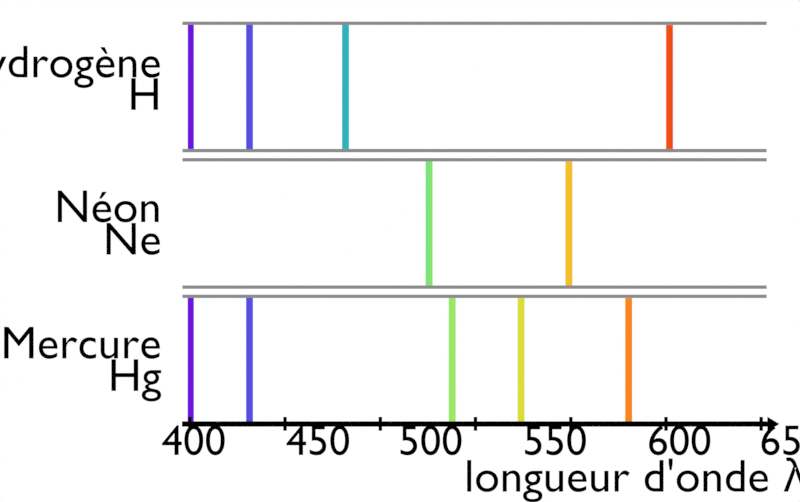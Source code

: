 # Source: spectre_emission_gaz_soleil.blend  (saved by Blender 4.3.34; exported with 4.5.12 LTS)
import bpy
from mathutils import Matrix  # noqa: F401  (used for matrix-valued properties, if any)

bpy.ops.wm.read_factory_settings(use_empty=True)
scene = bpy.context.scene
scene.name = 'Scene'

# ---- collections
col_collection = bpy.data.collections.new('Collection'); scene.collection.children.link(col_collection)
col_spectre_gaz = bpy.data.collections.new('Spectre gaz'); scene.collection.children.link(col_spectre_gaz)
col_spectre_soleil = bpy.data.collections.new('Spectre soleil'); scene.collection.children.link(col_spectre_soleil)
col_elements = bpy.data.collections.new('Elements'); scene.collection.children.link(col_elements)
col_graduations = bpy.data.collections.new('Graduations'); scene.collection.children.link(col_graduations)

# ---- materials (node trees are filled in below, after node groups)
mat_blanc = bpy.data.materials.new('Blanc')
mat_arc_en_ciel = bpy.data.materials.new('Arc-en-ciel')
mat_cadre = bpy.data.materials.new('Cadre')
mat_cadre.alpha_threshold = 0.0
mat_cadre.line_color = (0.0, 0.0, 0.0, 1.0)
mat_ligne = bpy.data.materials.new('Ligne')
mat_ligne.alpha_threshold = 0.0
mat_ligne.line_color = (0.0, 0.0, 0.0, 1.0)
mat_texte = bpy.data.materials.new('Texte')

# ---- material node trees
mat_blanc.use_nodes = True; mat_blanc.node_tree.nodes.clear()
_N = mat_blanc.node_tree.nodes; _L = mat_blanc.node_tree.links
n0 = _N.new('ShaderNodeOutputMaterial'); n0.name = 'Material Output'; n0.location = (300, 300)
n1 = _N.new('ShaderNodeEmission'); n1.name = 'Emission'; n1.location = (10, 300)
_L.new(n1.outputs[0], n0.inputs[0])
n0.is_active_output = True
mat_arc_en_ciel.use_nodes = True; mat_arc_en_ciel.node_tree.nodes.clear()
_N = mat_arc_en_ciel.node_tree.nodes; _L = mat_arc_en_ciel.node_tree.links
n0 = _N.new('ShaderNodeOutputMaterial'); n0.name = 'Material Output'; n0.location = (300, 300)
n1 = _N.new('ShaderNodeValToRGB'); n1.name = 'Color Ramp'; n1.location = (-150, 262)
n1.color_ramp.interpolation = 'B_SPLINE'
while len(n1.color_ramp.elements) > 1: n1.color_ramp.elements.remove(n1.color_ramp.elements[-1])
n1.color_ramp.elements[0].position = 0.08182; n1.color_ramp.elements[0].color = (0.6281, 0.02242, 0.002504, 1.0)
_e = n1.color_ramp.elements.new(0.2); _e.color = (1.0, 0.04888, 0.008877, 1.0)
_e = n1.color_ramp.elements.new(0.4); _e.color = (0.9017, 0.7851, 0.01729, 1.0)
_e = n1.color_ramp.elements.new(0.6); _e.color = (0.01888, 0.8812, 0.1281, 1.0)
_e = n1.color_ramp.elements.new(0.8); _e.color = (0.008662, 0.1677, 0.7891, 1.0)
_e = n1.color_ramp.elements.new(0.9409); _e.color = (0.1501, 0.007499, 0.7089, 1.0)
n2 = _N.new('ShaderNodeTexCoord'); n2.name = 'Texture Coordinate'; n2.location = (-719, 262)
n3 = _N.new('ShaderNodeMapping'); n3.name = 'Mapping'; n3.location = (-526, 262)
n4 = _N.new('ShaderNodeSeparateXYZ'); n4.name = 'Separate XYZ'; n4.location = (-334, 262)
n5 = _N.new('ShaderNodeEmission'); n5.name = 'Emission'; n5.location = (122, 262)
_L.new(n2.outputs[0], n3.inputs[0])
_L.new(n4.outputs[0], n1.inputs[0])
_L.new(n3.outputs[0], n4.inputs[0])
_L.new(n1.outputs[0], n5.inputs[0])
_L.new(n5.outputs[0], n0.inputs[0])
n0.is_active_output = True
mat_cadre.use_nodes = True; mat_cadre.node_tree.nodes.clear()
_N = mat_cadre.node_tree.nodes; _L = mat_cadre.node_tree.links
n0 = _N.new('ShaderNodeOutputMaterial'); n0.name = 'Material Output'; n0.location = (300, 300)
n1 = _N.new('ShaderNodeEmission'); n1.name = 'Emission'; n1.location = (10, 300)
n1.inputs[0].default_value = (0.2585, 0.2585, 0.2585, 1.0)
_L.new(n1.outputs[0], n0.inputs[0])
n0.is_active_output = True
mat_ligne.use_nodes = True; mat_ligne.node_tree.nodes.clear()
_N = mat_ligne.node_tree.nodes; _L = mat_ligne.node_tree.links
n0 = _N.new('ShaderNodeOutputMaterial'); n0.name = 'Material Output'; n0.location = (300, 300)
n1 = _N.new('ShaderNodeEmission'); n1.name = 'Emission'; n1.location = (10, 300)
n1.inputs[0].default_value = (0.0, 0.0, 0.0, 1.0)
_L.new(n1.outputs[0], n0.inputs[0])
n0.is_active_output = True
mat_texte.use_nodes = True; mat_texte.node_tree.nodes.clear()
_N = mat_texte.node_tree.nodes; _L = mat_texte.node_tree.links
n0 = _N.new('ShaderNodeOutputMaterial'); n0.name = 'Material Output'; n0.location = (300, 300)
n1 = _N.new('ShaderNodeEmission'); n1.name = 'Emission'; n1.location = (10, 300)
n1.inputs[0].default_value = (0.0, 0.0, 0.0, 1.0)
_L.new(n1.outputs[0], n0.inputs[0])
n0.is_active_output = True

# ---- world
world_world = bpy.data.worlds.new('World'); scene.world = world_world
world_world.use_nodes = True; world_world.node_tree.nodes.clear()
_N = world_world.node_tree.nodes; _L = world_world.node_tree.links
n0 = _N.new('ShaderNodeOutputWorld'); n0.name = 'World Output'; n0.location = (300, 300)
n1 = _N.new('ShaderNodeBackground'); n1.name = 'Background'; n1.location = (10, 300)
n1.inputs[0].default_value = (0.05088, 0.05088, 0.05088, 1.0)
_L.new(n1.outputs[0], n0.inputs[0])
n0.is_active_output = True
world_world.color = (0.05088, 0.05088, 0.05088)
world_world.use_sun_shadow = False
world_world.sun_shadow_jitter_overblur = 0.0

# ---- cameras
cam_camera = bpy.data.cameras.new('Camera')
cam_camera.type = 'ORTHO'
cam_camera.clip_end = 100.0
cam_camera.ortho_scale = 11.6
cam_camera_001 = bpy.data.cameras.new('Camera.001')
cam_camera_001.type = 'ORTHO'
cam_camera_001.clip_end = 100.0
cam_camera_001.ortho_scale = 11.6

# ---- meshes
me_plane_010 = bpy.data.meshes.new('Plane.010')
me_plane_010.from_pydata([(-1.058, -1.133, 5.822e-09), (1.091, -1.133, 5.822e-09), (-1.058, 6.552, -2.427e-07), (1.091, 6.552, -2.427e-07)], [], [(0, 1, 3, 2)])
_uv = me_plane_010.uv_layers.new(name='UVMap')
_uv.uv.foreach_set('vector', [0.0, 0.0, 1.0, 0.0, 1.0, 1.0, 0.0, 1.0])
me_plane_010.materials.append(mat_blanc)
me_plane_010.update()
me_plane_003 = bpy.data.meshes.new('Plane.003')
me_plane_003.from_pydata([(-1.058, -1.133, 5.822e-09), (1.091, -1.133, 5.822e-09), (-1.058, 6.552, -2.427e-07), (1.091, 6.552, -2.427e-07)], [], [(0, 1, 3, 2)])
_uv = me_plane_003.uv_layers.new(name='UVMap')
_uv.uv.foreach_set('vector', [0.0, 0.0, 1.0, 0.0, 1.0, 1.0, 0.0, 1.0])
me_plane_003.materials.append(mat_blanc)
me_plane_003.update()
me_plane_013 = bpy.data.meshes.new('Plane.013')
me_plane_013.from_pydata([(-1.0, -1.952, 3.474e-09), (1.0, -1.952, 3.474e-09), (-1.0, 1.0, 0.0), (1.0, 1.0, 0.0)], [], [(0, 1, 3, 2)])
_uv = me_plane_013.uv_layers.new(name='UVMap')
_uv.uv.foreach_set('vector', [0.0, 0.0, 1.0, 0.0, 1.0, 1.0, 0.0, 1.0])
me_plane_013.materials.append(mat_arc_en_ciel)
me_plane_013.update()
me_plane_005 = bpy.data.meshes.new('Plane.005')
me_plane_005.from_pydata([(-2.321, -1.0, 0.0), (-0.4079, -1.0, 0.0), (-2.321, 1.0, 0.0), (-0.4079, 1.0, 0.0), (-2.467, -1.0, 0.0), (-2.467, 1.0, 0.0), (-3.589, -1.0, 0.0), (-3.589, 1.0, 0.0), (-0.2599, -1.0, 0.0), (-0.2599, 1.0, 0.0), (6.543, -1.0, 0.0), (6.543, 1.0, 0.0), (6.691, -1.0, 0.0), (6.691, 1.0, 0.0), (8.803, -1.0, 0.0), (8.803, 1.0, 0.0)], [], [(0, 1, 3, 2), (4, 5, 7, 6), (9, 8, 10, 11), (13, 12, 14, 15)])
_uv = me_plane_005.uv_layers.new(name='UVMap')
_uv.uv.foreach_set('vector', [0.0, 0.0, 1.0, 0.0, 1.0, 1.0, 0.0, 1.0, 0.0, 0.0, 0.0, 1.0, 0.0, 1.0, 0.0, 0.0, 1.0, 1.0, 1.0, 0.0, 1.0, 0.0, 1.0, 1.0, 1.0, 1.0, 1.0, 0.0, 1.0, 0.0, 1.0, 1.0])
me_plane_005.materials.append(mat_blanc)
me_plane_005.update()
me_plane_001 = bpy.data.meshes.new('Plane.001')
me_plane_001.from_pydata([(-2.321, -1.0, 0.0), (1.881, -1.0, 0.0), (-2.321, 1.0, 0.0), (1.881, 1.0, 0.0), (-2.467, -1.0, 0.0), (-2.467, 1.0, 0.0), (-3.589, -1.0, 0.0), (-3.589, 1.0, 0.0), (2.029, -1.0, 0.0), (2.029, 1.0, 0.0), (3.358, -1.0, 0.0), (3.358, 1.0, 0.0), (3.506, -1.0, 0.0), (3.506, 1.0, 0.0), (8.803, -1.0, 0.0), (8.803, 1.0, 0.0), (5.666, -1.0, 0.0), (5.666, 1.0, 0.0), (5.814, -1.0, 0.0), (5.814, 1.0, 0.0)], [], [(0, 1, 3, 2), (4, 5, 7, 6), (9, 8, 10, 11), (19, 18, 14, 15), (13, 12, 16, 17)])
_uv = me_plane_001.uv_layers.new(name='UVMap')
_uv.uv.foreach_set('vector', [0.0, 0.0, 1.0, 0.0, 1.0, 1.0, 0.0, 1.0, 0.0, 0.0, 0.0, 1.0, 0.0, 1.0, 0.0, 0.0, 1.0, 1.0, 1.0, 0.0, 1.0, 0.0, 1.0, 1.0, 1.0, 1.0, 1.0, 0.0, 1.0, 0.0, 1.0, 1.0, 1.0, 1.0, 1.0, 0.0, 1.0, 0.0, 1.0, 1.0])
me_plane_001.materials.append(mat_blanc)
me_plane_001.update()
me_plane_004 = bpy.data.meshes.new('Plane.004')
me_plane_004.from_pydata([(-3.963, -1.0, 0.0), (1.385, -1.0, 0.0), (-3.963, 1.0, 0.0), (1.385, 1.0, 0.0), (1.533, -1.0, 0.0), (1.533, 1.0, 0.0), (4.384, -1.0, 0.0), (4.384, 1.0, 0.0), (4.532, -1.0, 0.0), (4.532, 1.0, 0.0), (8.803, -1.0, 0.0), (8.803, 1.0, 0.0)], [], [(0, 1, 3, 2), (5, 4, 6, 7), (9, 8, 10, 11)])
_uv = me_plane_004.uv_layers.new(name='UVMap')
_uv.uv.foreach_set('vector', [0.0, 0.0, 1.0, 0.0, 1.0, 1.0, 0.0, 1.0, 1.0, 1.0, 1.0, 0.0, 1.0, 0.0, 1.0, 1.0, 1.0, 1.0, 1.0, 0.0, 1.0, 0.0, 1.0, 1.0])
me_plane_004.materials.append(mat_blanc)
me_plane_004.update()
me_arrow_01_005 = bpy.data.meshes.new('arrow_01.005')
me_arrow_01_005.from_pydata([(6.52, -0.02454, 0.01595), (6.52, 0.02454, 0.01595), (6.52, -0.02454, -0.01595), (6.52, 0.02454, -0.01595), (6.52, -0.02454, 1.343e-07), (6.52, 0.02454, 1.343e-07), (-7.04, 0.02454, 0.01595), (-7.04, -0.02454, -0.01595), (-7.04, -0.02454, -1.423e-07), (-7.04, 0.02454, -1.423e-07), (-7.04, -0.02454, 0.01595), (-7.04, 0.02454, -0.01595), (6.52, -0.02454, -1.215), (6.52, 0.02454, -1.215), (6.52, -0.02454, -1.247), (6.52, 0.02454, -1.247), (6.52, -0.02454, -1.231), (6.52, 0.02454, -1.231), (-7.04, 0.02454, -1.215), (-7.04, -0.02454, -1.247), (-7.04, -0.02454, -1.231), (-7.04, 0.02454, -1.231), (-7.04, -0.02454, -1.215), (-7.04, 0.02454, -1.247)], [], [(11, 9, 5, 3), (9, 6, 1, 5), (8, 4, 0, 10), (7, 2, 4, 8), (6, 10, 0, 1), (3, 2, 7, 11), (23, 21, 17, 15), (21, 18, 13, 17), (20, 16, 12, 22), (19, 14, 16, 20), (18, 22, 12, 13), (15, 14, 19, 23)])
me_arrow_01_005.polygons.foreach_set('use_smooth', [True] * 12)
_k = set([(0, 10), (1, 6), (2, 7), (3, 11), (12, 22), (13, 18), (14, 19), (15, 23)])
me_arrow_01_005.attributes.new('sharp_edge', 'BOOLEAN', 'EDGE').data.foreach_set('value', [ (min(e.vertices), max(e.vertices)) in _k for e in me_arrow_01_005.edges])
_uv = me_arrow_01_005.uv_layers.new(name='UVMap')
_uv.uv.foreach_set('vector', [0.6607, 0.01022, 0.75, 0.01019, 0.75, 0.3554, 0.6607, 0.3559, 0.75, 0.01019, 0.8394, 0.01021, 0.8393, 0.3559, 0.75, 0.3554, 0.25, 0.01019, 0.25, 0.3554, 0.1607, 0.3559, 0.1606, 0.01021, 0.3393, 0.01022, 0.3393, 0.3559, 0.25, 0.3554, 0.25, 0.01019, 0.01019, 0.9495, 0.01019, 0.865, 0.3548, 0.865, 0.3548, 0.9495, 0.3548, 0.7689, 0.3548, 0.8534, 0.01019, 0.8534, 0.01019, 0.7689, 0.6607, 0.01022, 0.75, 0.01019, 0.75, 0.3554, 0.6607, 0.3559, 0.75, 0.01019, 0.8394, 0.01021, 0.8393, 0.3559, 0.75, 0.3554, 0.25, 0.01019, 0.25, 0.3554, 0.1607, 0.3559, 0.1606, 0.01021, 0.3393, 0.01022, 0.3393, 0.3559, 0.25, 0.3554, 0.25, 0.01019, 0.01019, 0.9495, 0.01019, 0.865, 0.3548, 0.865, 0.3548, 0.9495, 0.3548, 0.7689, 0.3548, 0.8534, 0.01019, 0.8534, 0.01019, 0.7689])
me_arrow_01_005.materials.append(mat_cadre)
me_arrow_01_005.update()
me_arrow_01_005.normals_split_custom_set([tuple(v) for v in zip(*[iter([-1.058e-08, 1.0, 0.0, -1.058e-08, 1.0, 2.756e-07, -1.058e-08, 1.0, 2.756e-07, -1.058e-08, 1.0, 0.0, -1.058e-08, 1.0, 2.756e-07, -1.058e-08, 1.0, 5.512e-07, -1.058e-08, 1.0, 5.512e-07, -1.058e-08, 1.0, 2.756e-07, 1.058e-08, -1.0, 3.445e-07, 1.058e-08, -1.0, 3.445e-07, 1.058e-08, -1.0, 4.134e-07, 1.058e-08, -1.0, 4.134e-07, 1.058e-08, -1.0, 2.756e-07, 1.058e-08, -1.0, 2.756e-07, 1.058e-08, -1.0, 3.445e-07, 1.058e-08, -1.0, 3.445e-07, -2.047e-08, 0.0, 1.0, -2.047e-08, 0.0, 1.0, -2.047e-08, 0.0, 1.0, -2.047e-08, 0.0, 1.0, 2.038e-08, 0.0, -1.0, 2.038e-08, 0.0, -1.0, 2.038e-08, 0.0, -1.0, 2.038e-08, 0.0, -1.0, -1.058e-08, 1.0, 2.756e-07, -1.058e-08, 1.0, 3.445e-07, -1.058e-08, 1.0, 3.445e-07, -1.058e-08, 1.0, 2.756e-07, -1.058e-08, 1.0, 3.445e-07, -1.058e-08, 1.0, 4.134e-07, -1.058e-08, 1.0, 4.134e-07, -1.058e-08, 1.0, 3.445e-07, 1.058e-08, -1.0, 2.067e-07, 1.058e-08, -1.0, 2.067e-07, 1.058e-08, -1.0, 4.134e-07, 1.058e-08, -1.0, 4.134e-07, 1.058e-08, -1.0, 0.0, 1.058e-08, -1.0, 0.0, 1.058e-08, -1.0, 2.067e-07, 1.058e-08, -1.0, 2.067e-07, -1.679e-08, 0.0, 1.0, -1.679e-08, 0.0, 1.0, -1.679e-08, 0.0, 1.0, -1.679e-08, 0.0, 1.0, 1.679e-08, 0.0, -1.0, 1.679e-08, 0.0, -1.0, 1.679e-08, 0.0, -1.0, 1.679e-08, 0.0, -1.0])] * 3)])
me_arrow_01_003 = bpy.data.meshes.new('arrow_01.003')
me_arrow_01_003.from_pydata([(6.52, -0.02454, 0.01595), (6.52, 0.02454, 0.01595), (6.52, -0.02454, -0.01595), (6.52, 0.02454, -0.01595), (6.52, -0.02454, 1.343e-07), (6.52, 0.02454, 1.343e-07), (-7.04, 0.02454, 0.01595), (-7.04, -0.02454, -0.01595), (-7.04, -0.02454, -1.423e-07), (-7.04, 0.02454, -1.423e-07), (-7.04, -0.02454, 0.01595), (-7.04, 0.02454, -0.01595), (6.52, -0.02454, -1.215), (6.52, 0.02454, -1.215), (6.52, -0.02454, -1.247), (6.52, 0.02454, -1.247), (6.52, -0.02454, -1.231), (6.52, 0.02454, -1.231), (-7.04, 0.02454, -1.215), (-7.04, -0.02454, -1.247), (-7.04, -0.02454, -1.231), (-7.04, 0.02454, -1.231), (-7.04, -0.02454, -1.215), (-7.04, 0.02454, -1.247)], [], [(11, 9, 5, 3), (9, 6, 1, 5), (8, 4, 0, 10), (7, 2, 4, 8), (6, 10, 0, 1), (3, 2, 7, 11), (23, 21, 17, 15), (21, 18, 13, 17), (20, 16, 12, 22), (19, 14, 16, 20), (18, 22, 12, 13), (15, 14, 19, 23)])
me_arrow_01_003.polygons.foreach_set('use_smooth', [True] * 12)
_k = set([(0, 10), (1, 6), (2, 7), (3, 11), (12, 22), (13, 18), (14, 19), (15, 23)])
me_arrow_01_003.attributes.new('sharp_edge', 'BOOLEAN', 'EDGE').data.foreach_set('value', [ (min(e.vertices), max(e.vertices)) in _k for e in me_arrow_01_003.edges])
_uv = me_arrow_01_003.uv_layers.new(name='UVMap')
_uv.uv.foreach_set('vector', [0.6607, 0.01022, 0.75, 0.01019, 0.75, 0.3554, 0.6607, 0.3559, 0.75, 0.01019, 0.8394, 0.01021, 0.8393, 0.3559, 0.75, 0.3554, 0.25, 0.01019, 0.25, 0.3554, 0.1607, 0.3559, 0.1606, 0.01021, 0.3393, 0.01022, 0.3393, 0.3559, 0.25, 0.3554, 0.25, 0.01019, 0.01019, 0.9495, 0.01019, 0.865, 0.3548, 0.865, 0.3548, 0.9495, 0.3548, 0.7689, 0.3548, 0.8534, 0.01019, 0.8534, 0.01019, 0.7689, 0.6607, 0.01022, 0.75, 0.01019, 0.75, 0.3554, 0.6607, 0.3559, 0.75, 0.01019, 0.8394, 0.01021, 0.8393, 0.3559, 0.75, 0.3554, 0.25, 0.01019, 0.25, 0.3554, 0.1607, 0.3559, 0.1606, 0.01021, 0.3393, 0.01022, 0.3393, 0.3559, 0.25, 0.3554, 0.25, 0.01019, 0.01019, 0.9495, 0.01019, 0.865, 0.3548, 0.865, 0.3548, 0.9495, 0.3548, 0.7689, 0.3548, 0.8534, 0.01019, 0.8534, 0.01019, 0.7689])
me_arrow_01_003.materials.append(mat_cadre)
me_arrow_01_003.update()
me_arrow_01_003.normals_split_custom_set([tuple(v) for v in zip(*[iter([-1.058e-08, 1.0, 0.0, -1.058e-08, 1.0, 2.756e-07, -1.058e-08, 1.0, 2.756e-07, -1.058e-08, 1.0, 0.0, -1.058e-08, 1.0, 2.756e-07, -1.058e-08, 1.0, 5.512e-07, -1.058e-08, 1.0, 5.512e-07, -1.058e-08, 1.0, 2.756e-07, 1.058e-08, -1.0, 3.445e-07, 1.058e-08, -1.0, 3.445e-07, 1.058e-08, -1.0, 4.134e-07, 1.058e-08, -1.0, 4.134e-07, 1.058e-08, -1.0, 2.756e-07, 1.058e-08, -1.0, 2.756e-07, 1.058e-08, -1.0, 3.445e-07, 1.058e-08, -1.0, 3.445e-07, -2.047e-08, 0.0, 1.0, -2.047e-08, 0.0, 1.0, -2.047e-08, 0.0, 1.0, -2.047e-08, 0.0, 1.0, 2.038e-08, 0.0, -1.0, 2.038e-08, 0.0, -1.0, 2.038e-08, 0.0, -1.0, 2.038e-08, 0.0, -1.0, -1.058e-08, 1.0, 2.756e-07, -1.058e-08, 1.0, 3.445e-07, -1.058e-08, 1.0, 3.445e-07, -1.058e-08, 1.0, 2.756e-07, -1.058e-08, 1.0, 3.445e-07, -1.058e-08, 1.0, 4.134e-07, -1.058e-08, 1.0, 4.134e-07, -1.058e-08, 1.0, 3.445e-07, 1.058e-08, -1.0, 2.067e-07, 1.058e-08, -1.0, 2.067e-07, 1.058e-08, -1.0, 4.134e-07, 1.058e-08, -1.0, 4.134e-07, 1.058e-08, -1.0, 0.0, 1.058e-08, -1.0, 0.0, 1.058e-08, -1.0, 2.067e-07, 1.058e-08, -1.0, 2.067e-07, -1.679e-08, 0.0, 1.0, -1.679e-08, 0.0, 1.0, -1.679e-08, 0.0, 1.0, -1.679e-08, 0.0, 1.0, 1.679e-08, 0.0, -1.0, 1.679e-08, 0.0, -1.0, 1.679e-08, 0.0, -1.0, 1.679e-08, 0.0, -1.0])] * 3)])
me_plane_007 = bpy.data.meshes.new('Plane.007')
me_plane_007.from_pydata([(-2.321, -1.0, 0.0), (-0.4079, -1.0, 0.0), (-2.321, 1.0, 0.0), (-0.4079, 1.0, 0.0), (-2.467, -1.0, 0.0), (-2.467, 1.0, 0.0), (-3.589, -1.0, 0.0), (-3.589, 1.0, 0.0), (-0.2599, -1.0, 0.0), (-0.2599, 1.0, 0.0), (6.543, -1.0, 0.0), (6.543, 1.0, 0.0), (6.691, -1.0, 0.0), (6.691, 1.0, 0.0), (8.803, -1.0, 0.0), (8.803, 1.0, 0.0)], [], [(0, 1, 3, 2), (4, 5, 7, 6), (9, 8, 10, 11), (13, 12, 14, 15)])
_uv = me_plane_007.uv_layers.new(name='UVMap')
_uv.uv.foreach_set('vector', [0.0, 0.0, 1.0, 0.0, 1.0, 1.0, 0.0, 1.0, 0.0, 0.0, 0.0, 1.0, 0.0, 1.0, 0.0, 0.0, 1.0, 1.0, 1.0, 0.0, 1.0, 0.0, 1.0, 1.0, 1.0, 1.0, 1.0, 0.0, 1.0, 0.0, 1.0, 1.0])
me_plane_007.materials.append(mat_blanc)
me_plane_007.update()
me_plane_009 = bpy.data.meshes.new('Plane.009')
me_plane_009.from_pydata([(-3.963, -1.0, 0.0), (0.5866, -1.0, 0.0), (-3.963, 1.0, 0.0), (0.5866, 1.0, 0.0), (0.7345, -1.0, 0.0), (0.7345, 1.0, 0.0), (3.458, -1.0, 0.0), (3.458, 1.0, 0.0), (3.606, -1.0, 0.0), (3.606, 1.0, 0.0), (8.803, -1.0, 0.0), (8.803, 1.0, 0.0)], [], [(0, 1, 3, 2), (5, 4, 6, 7), (9, 8, 10, 11), (3, 1, 4, 5)])
_uv = me_plane_009.uv_layers.new(name='UVMap')
_uv.uv.foreach_set('vector', [0.0, 0.0, 1.0, 0.0, 1.0, 1.0, 0.0, 1.0, 1.0, 1.0, 1.0, 0.0, 1.0, 0.0, 1.0, 1.0, 1.0, 1.0, 1.0, 0.0, 1.0, 0.0, 1.0, 1.0, 1.0, 1.0, 1.0, 0.0, 1.0, 0.0, 1.0, 1.0])
me_plane_009.materials.append(mat_blanc)
me_plane_009.update()
me_plane_006 = bpy.data.meshes.new('Plane.006')
me_plane_006.from_pydata([(-1.0, -1.952, 3.474e-09), (1.0, -1.952, 3.474e-09), (-1.0, 1.0, 0.0), (1.0, 1.0, 0.0)], [], [(0, 1, 3, 2)])
_uv = me_plane_006.uv_layers.new(name='UVMap')
_uv.uv.foreach_set('vector', [0.0, 0.0, 1.0, 0.0, 1.0, 1.0, 0.0, 1.0])
me_plane_006.materials.append(mat_arc_en_ciel)
me_plane_006.update()
me_plane_012 = bpy.data.meshes.new('Plane.012')
me_plane_012.from_pydata([(3.458, -0.9744, -9.521e-10), (3.458, 0.9738, 9.716e-10), (3.606, -0.9744, -9.521e-10), (3.606, 0.9738, 9.716e-10), (-2.321, -0.9728, -1.009e-09), (-0.4079, -0.9728, -1.009e-09), (-2.321, 0.9691, 1.147e-09), (-0.4079, 0.9691, 1.147e-09), (-2.467, -0.9728, -1.009e-09), (-2.467, 0.9691, 1.147e-09), (-3.589, -0.9728, -1.009e-09), (-3.589, 0.9691, 1.147e-09), (-0.2599, -0.9728, -1.009e-09), (-0.2599, 0.9691, 1.147e-09), (6.543, -0.9728, -1.009e-09), (6.543, 0.9718, 1.046e-09), (6.691, -0.9728, -1.009e-09), (6.691, 0.9718, 1.046e-09), (-3.737, -0.9728, -1.009e-09), (-3.737, 0.9691, 1.147e-09), (8.015, -0.9728, -1.009e-09), (8.015, 0.9718, 1.046e-09), (8.163, -0.9728, -1.009e-09), (8.163, 0.9718, 1.046e-09), (-2.823, -0.9728, -1.009e-09), (-2.823, 0.9691, 1.147e-09), (-2.969, -0.9728, -1.009e-09), (-2.969, 0.9691, 1.147e-09), (-3.189, -0.9728, -1.009e-09), (-3.189, 0.9691, 1.147e-09), (-3.335, -0.9728, -1.009e-09), (-3.335, 0.9691, 1.147e-09)], [], [(1, 0, 2, 3), (7, 5, 12, 13), (4, 6, 9, 8), (10, 11, 19, 18), (15, 14, 16, 17), (21, 20, 22, 23), (24, 25, 27, 26), (28, 29, 31, 30)])
_uv = me_plane_012.uv_layers.new(name='UVMap')
_uv.uv.foreach_set('vector', [1.0, 1.0, 1.0, 0.0, 1.0, 0.0, 1.0, 1.0, 1.0, 1.0, 1.0, 0.0, 1.0, 0.0, 1.0, 1.0, 0.0, 0.0, 0.0, 1.0, 0.0, 1.0, 0.0, 0.0, 0.0, 0.0, 0.0, 1.0, 0.0, 1.0, 0.0, 0.0, 1.0, 1.0, 1.0, 0.0, 1.0, 0.0, 1.0, 1.0, 1.0, 1.0, 1.0, 0.0, 1.0, 0.0, 1.0, 1.0, 0.0, 0.0, 0.0, 1.0, 0.0, 1.0, 0.0, 0.0, 0.0, 0.0, 0.0, 1.0, 0.0, 1.0, 0.0, 0.0])
me_plane_012.materials.append(mat_ligne)
me_plane_012.update()
me_plane_014 = bpy.data.meshes.new('Plane.014')
me_plane_014.from_pydata([(-1.048, -1.0, 0.0), (0.8649, -1.0, 0.0), (-1.048, 1.0, 0.0), (0.8649, 1.0, 0.0), (-1.194, -1.0, 0.0), (-1.194, 1.0, 0.0), (-1.64, -1.0, 0.0), (-1.64, 1.0, 0.0), (1.013, -1.0, 0.0), (1.013, 1.0, 0.0), (6.728, -1.0, 0.0), (6.728, 1.0, 0.0), (6.876, -1.0, 0.0), (6.876, 1.0, 0.0), (8.234, -1.0, 0.0), (8.234, 1.0, 0.0), (-1.788, -1.0, 0.0), (-1.788, 1.0, 0.0), (-3.726, -1.0, 0.0), (-3.726, 1.0, 0.0), (3.871, -1.0, 0.0), (3.871, 1.0, 0.0), (4.019, -1.0, 0.0), (4.019, 1.0, 0.0), (8.382, -1.0, 0.0), (8.382, 1.0, 0.0), (8.775, -1.0, 0.0), (8.775, 1.0, 0.0)], [], [(0, 1, 3, 2), (4, 5, 7, 6), (23, 22, 10, 11), (13, 12, 14, 15), (16, 17, 19, 18), (9, 8, 20, 21), (25, 24, 26, 27)])
_uv = me_plane_014.uv_layers.new(name='UVMap')
_uv.uv.foreach_set('vector', [0.0, 0.0, 1.0, 0.0, 1.0, 1.0, 0.0, 1.0, 0.0, 0.0, 0.0, 1.0, 0.0, 1.0, 0.0, 0.0, 1.0, 1.0, 1.0, 0.0, 1.0, 0.0, 1.0, 1.0, 1.0, 1.0, 1.0, 0.0, 1.0, 0.0, 1.0, 1.0, 0.0, 0.0, 0.0, 1.0, 0.0, 1.0, 0.0, 0.0, 1.0, 1.0, 1.0, 0.0, 1.0, 0.0, 1.0, 1.0, 1.0, 1.0, 1.0, 0.0, 1.0, 0.0, 1.0, 1.0])
me_plane_014.materials.append(mat_blanc)
me_plane_014.update()
me_plane = bpy.data.meshes.new('Plane')
me_plane.from_pydata([(-1.0, -1.0, 0.0), (1.0, -1.0, 0.0), (-1.0, 1.0, 0.0), (1.0, 1.0, 0.0), (54.24, -1.0, 0.0), (56.24, -1.0, 0.0), (54.24, 1.0, 0.0), (56.24, 1.0, 0.0), (109.5, -1.0, 0.0), (111.5, -1.0, 0.0), (109.5, 1.0, 0.0), (111.5, 1.0, 0.0), (164.7, -1.0, 0.0), (166.7, -1.0, 0.0), (164.7, 1.0, 0.0), (166.7, 1.0, 0.0), (220.0, -1.0, 0.0), (222.0, -1.0, 0.0), (220.0, 1.0, 0.0), (222.0, 1.0, 0.0), (275.2, -1.0, 0.0), (277.2, -1.0, 0.0), (275.2, 1.0, 0.0), (277.2, 1.0, 0.0), (330.4, -1.0, 0.0), (332.4, -1.0, 0.0), (330.4, 1.0, 0.0), (332.4, 1.0, 0.0), (-4.537, -0.4055, 0.1536), (335.0, -0.4055, 0.1536), (-4.537, 0.3603, 0.1536), (335.0, 0.3603, 0.1536), (342.0, -0.02259, 0.1536), (335.0, -1.076, 0.1536), (335.0, 1.03, 0.1536), (335.0, -0.02259, 0.1045), (-4.537, -0.02259, 0.1045), (335.0, -0.02259, 0.1536), (-4.537, -0.02259, 0.1536), (-4.537, -0.4055, 0.1045), (335.0, -0.4055, 0.1045), (-4.537, 0.3603, 0.1045), (335.0, 0.3603, 0.1045), (342.0, -0.02259, 0.1045), (335.0, -1.076, 0.1045), (335.0, 1.03, 0.1045), (338.5, 0.5039, 0.1536), (338.5, -0.02259, 0.1045), (336.7, -0.4341, 0.1536), (336.7, -0.4341, 0.1045), (338.5, 0.5039, 0.1045), (336.7, 0.3889, 0.1536), (338.5, -0.5491, 0.1536), (336.7, 0.3889, 0.1045), (338.5, -0.02259, 0.1536), (338.5, -0.5491, 0.1045)], [], [(0, 1, 3, 2), (4, 5, 7, 6), (8, 9, 11, 10), (12, 13, 15, 14), (16, 17, 19, 18), (20, 21, 23, 22), (24, 25, 27, 26), (39, 28, 38, 36), (53, 50, 43, 47), (44, 33, 29, 40), (41, 30, 31, 42), (55, 52, 33, 44), (50, 46, 32, 43), (40, 29, 28, 39), (28, 29, 37, 38), (42, 31, 34, 45), (38, 37, 31, 30), (46, 34, 31, 51), (32, 46, 51, 54), (48, 52, 32, 54), (36, 38, 30, 41), (55, 44, 40, 49), (36, 41, 42, 35), (54, 51, 31, 37), (45, 34, 46, 50), (42, 45, 50, 53), (42, 53, 47, 35), (47, 49, 40, 35), (29, 33, 52, 48), (29, 48, 54, 37), (43, 55, 49, 47), (43, 32, 52, 55), (39, 36, 35, 40)])
me_plane.polygons.foreach_set('use_smooth', [0, 0, 0, 0, 0, 0, 0, 1, 1, 1, 1, 1, 1, 1, 1, 1, 1, 1, 1, 1, 1, 1, 1, 1, 1, 1, 1, 1, 1, 1, 1, 1, 1])
_k = set([(28, 29), (28, 38), (28, 39), (29, 33), (29, 40), (30, 31), (30, 38), (30, 41), (31, 34), (31, 42), (32, 43), (32, 46), (32, 52), (33, 44), (33, 52), (34, 45), (34, 46), (36, 39), (36, 41), (39, 40), (40, 44), (41, 42), (42, 45), (43, 50), (43, 55), (44, 55), (45, 50)])
me_plane.attributes.new('sharp_edge', 'BOOLEAN', 'EDGE').data.foreach_set('value', [ (min(e.vertices), max(e.vertices)) in _k for e in me_plane.edges])
_uv = me_plane.uv_layers.new(name='UVMap')
_uv.uv.foreach_set('vector', [0.0, 0.0, 1.0, 0.0, 1.0, 1.0, 0.0, 1.0, 0.0, 0.0, 1.0, 0.0, 1.0, 1.0, 0.0, 1.0, 0.0, 0.0, 1.0, 0.0, 1.0, 1.0, 0.0, 1.0, 0.0, 0.0, 1.0, 0.0, 1.0, 1.0, 0.0, 1.0, 0.0, 0.0, 1.0, 0.0, 1.0, 1.0, 0.0, 1.0, 0.0, 0.0, 1.0, 0.0, 1.0, 1.0, 0.0, 1.0, 0.0, 0.0, 1.0, 0.0, 1.0, 1.0, 0.0, 1.0, 0.7045, 0.7689, 0.7045, 0.8534, 0.6153, 0.8534, 0.6153, 0.7689, 0.8547, 0.4349, 0.8728, 0.5096, 0.75, 0.6613, 0.75, 0.5102, 0.5147, 0.7689, 0.5147, 0.8534, 0.3587, 0.8534, 0.3587, 0.7689, 0.005776, 0.9495, 0.005776, 0.865, 0.3587, 0.865, 0.3587, 0.9495, 0.2001, 0.6729, 0.2001, 0.7574, 0.005776, 0.7574, 0.005776, 0.6729, 0.5889, 0.6729, 0.5889, 0.7574, 0.3945, 0.7574, 0.3945, 0.6729, 0.3587, 0.7689, 0.3587, 0.8534, 0.005776, 0.8534, 0.005776, 0.7689, 0.3393, 0.005799, 0.3393, 0.3597, 0.25, 0.3593, 0.25, 0.005776, 0.3587, 0.9495, 0.3587, 0.865, 0.5147, 0.865, 0.5147, 0.9495, 0.25, 0.005776, 0.25, 0.3593, 0.1607, 0.3597, 0.1606, 0.005786, 0.1272, 0.5096, 0.005776, 0.3594, 0.1607, 0.3597, 0.1453, 0.4349, 0.25, 0.6613, 0.1272, 0.5096, 0.1453, 0.4349, 0.25, 0.5102, 0.3547, 0.4349, 0.3727, 0.5096, 0.25, 0.6613, 0.25, 0.5102, 0.6153, 0.7689, 0.6153, 0.8534, 0.5262, 0.8534, 0.5262, 0.7689, 0.6273, 0.5096, 0.5058, 0.3595, 0.6607, 0.3597, 0.6453, 0.4349, 0.75, 0.005776, 0.8394, 0.005786, 0.8393, 0.3597, 0.75, 0.3593, 0.25, 0.5102, 0.1453, 0.4349, 0.1607, 0.3597, 0.25, 0.3593, 0.7832, 0.6729, 0.7832, 0.7574, 0.5889, 0.7574, 0.5889, 0.6729, 0.8393, 0.3597, 0.9942, 0.3594, 0.8728, 0.5096, 0.8547, 0.4349, 0.8393, 0.3597, 0.8547, 0.4349, 0.75, 0.5102, 0.75, 0.3593, 0.75, 0.5102, 0.6453, 0.4349, 0.6607, 0.3597, 0.75, 0.3593, 0.3393, 0.3597, 0.4942, 0.3595, 0.3727, 0.5096, 0.3547, 0.4349, 0.3393, 0.3597, 0.3547, 0.4349, 0.25, 0.5102, 0.25, 0.3593, 0.75, 0.6613, 0.6273, 0.5096, 0.6453, 0.4349, 0.75, 0.5102, 0.3945, 0.6729, 0.3945, 0.7574, 0.2001, 0.7574, 0.2001, 0.6729, 0.6607, 0.005799, 0.75, 0.005776, 0.75, 0.3593, 0.6607, 0.3597])
me_plane.materials.append(mat_ligne)
me_plane.update()
me_plane.normals_split_custom_set([tuple(v) for v in zip(*[iter([0.0, 0.0, 1.0, 0.0, 0.0, 1.0, 0.0, 0.0, 1.0, 0.0, 0.0, 1.0, 0.0, 0.0, 1.0, 0.0, 0.0, 1.0, 0.0, 0.0, 1.0, 0.0, 0.0, 1.0, 0.0, 0.0, 1.0, 0.0, 0.0, 1.0, 0.0, 0.0, 1.0, 0.0, 0.0, 1.0, 0.0, 0.0, 1.0, 0.0, 0.0, 1.0, 0.0, 0.0, 1.0, 0.0, 0.0, 1.0, 0.0, 0.0, 1.0, 0.0, 0.0, 1.0, 0.0, 0.0, 1.0, 0.0, 0.0, 1.0, 0.0, 0.0, 1.0, 0.0, 0.0, 1.0, 0.0, 0.0, 1.0, 0.0, 0.0, 1.0, 0.0, 0.0, 1.0, 0.0, 0.0, 1.0, 0.0, 0.0, 1.0, 0.0, 0.0, 1.0, -1.0, 0.0, 0.0, -1.0, 0.0, 0.0, -1.0, 0.0, 0.0, -1.0, 0.0, 0.0, -4.993e-09, -1.258e-12, -1.0, -1.698e-09, 1.594e-12, -1.0, -8.572e-10, 0.0, -1.0, -1.253e-09, 1.38e-19, -1.0, -1.0, 0.0, 0.0, -1.0, 0.0, 0.0, -1.0, 0.0, 0.0, -1.0, 0.0, 0.0, -8.603e-09, 1.0, 0.0, -8.603e-09, 1.0, 0.0, -8.603e-09, 1.0, 0.0, -8.603e-09, 1.0, 0.0, 0.1476, -0.989, 0.0, 0.1476, -0.989, 0.0, 0.1476, -0.989, 0.0, 0.1476, -0.989, 0.0, 0.1476, 0.989, 0.0, 0.1476, 0.989, 0.0, 0.1476, 0.989, 0.0, 0.1476, 0.989, 0.0, 8.339e-09, -1.0, 0.0, 8.339e-09, -1.0, 0.0, 8.339e-09, -1.0, 0.0, 8.339e-09, -1.0, 0.0, 4.349e-10, 0.0, 1.0, 5.523e-09, -7.202e-10, 1.0, 3.789e-09, 1.281e-08, 1.0, 4.382e-10, 1.946e-08, 1.0, -1.0, 0.0, 0.0, -1.0, 0.0, 0.0, -1.0, 0.0, 0.0, -1.0, 0.0, 0.0, 4.382e-10, 1.946e-08, 1.0, 3.789e-09, 1.281e-08, 1.0, 2.752e-09, 2.474e-08, 1.0, 4.414e-10, 3.892e-08, 1.0, 5.022e-11, 2.709e-08, 1.0, 7.403e-10, 1.042e-08, 1.0, 2.752e-09, 2.474e-08, 1.0, 3.597e-09, 1.786e-08, 1.0, 5.442e-09, 1.415e-08, 1.0, 5.022e-11, 2.709e-08, 1.0, 3.597e-09, 1.786e-08, 1.0, 5.566e-09, 1.357e-08, 1.0, 8.232e-09, -5.605e-10, 1.0, 1.075e-08, 7.102e-10, 1.0, 5.442e-09, 1.415e-08, 1.0, 5.566e-09, 1.357e-08, 1.0, -1.0, 0.0, 0.0, -1.0, 0.0, 0.0, -1.0, 0.0, 0.0, -1.0, 0.0, 0.0, -3.515e-10, -1.594e-12, -1.0, -5.182e-09, -2.349e-11, -1.0, -3.033e-09, 1.616e-12, -1.0, -4.167e-09, 1.258e-12, -1.0, -4.442e-10, 4.865e-09, -1.0, -4.585e-10, 9.729e-09, -1.0, -3.698e-09, 3.241e-09, -1.0, -3.368e-09, 2.432e-09, -1.0, 5.566e-09, 1.357e-08, 1.0, 3.597e-09, 1.786e-08, 1.0, 2.752e-09, 2.474e-08, 1.0, 3.789e-09, 1.281e-08, 1.0, 0.1476, 0.989, 0.0, 0.1476, 0.989, 0.0, 0.1476, 0.989, 0.0, 0.1476, 0.989, 0.0, -3.698e-09, 3.241e-09, -1.0, -1.481e-09, 2.349e-11, -1.0, -1.698e-09, 1.594e-12, -1.0, -4.993e-09, -1.258e-12, -1.0, -3.698e-09, 3.241e-09, -1.0, -4.993e-09, -1.258e-12, -1.0, -1.253e-09, 1.38e-19, -1.0, -3.368e-09, 2.432e-09, -1.0, -1.253e-09, 1.38e-19, -1.0, -4.167e-09, 1.258e-12, -1.0, -3.033e-09, 1.616e-12, -1.0, -3.368e-09, 2.432e-09, -1.0, 5.523e-09, -7.202e-10, 1.0, 8.883e-09, 1.047e-08, 1.0, 1.075e-08, 7.102e-10, 1.0, 8.232e-09, -5.605e-10, 1.0, 5.523e-09, -7.202e-10, 1.0, 8.232e-09, -5.605e-10, 1.0, 5.566e-09, 1.357e-08, 1.0, 3.789e-09, 1.281e-08, 1.0, -8.572e-10, 0.0, -1.0, -3.515e-10, -1.594e-12, -1.0, -4.167e-09, 1.258e-12, -1.0, -1.253e-09, 1.38e-19, -1.0, 0.1476, -0.989, 0.0, 0.1476, -0.989, 0.0, 0.1476, -0.989, 0.0, 0.1476, -0.989, 0.0, -4.299e-10, 0.0, -1.0, -4.442e-10, 4.865e-09, -1.0, -3.368e-09, 2.432e-09, -1.0, -3.033e-09, 1.616e-12, -1.0])] * 3)])

# ---- curves / text
txt_texte_luciole_001 = bpy.data.curves.new('Texte luciole.001', 'FONT')
txt_texte_luciole_001.dimensions = '2D'
txt_texte_luciole_001.body = 'Mercure\nHg'
txt_texte_luciole_001.materials.append(mat_texte)
txt_texte_luciole_001.align_x = 'RIGHT'
txt_texte_luciole_001.size = 0.8165
txt_texte_luciole_001.space_line = 0.7
txt_texte_luciole_009 = bpy.data.curves.new('Texte luciole.009', 'FONT')
txt_texte_luciole_009.dimensions = '2D'
txt_texte_luciole_009.body = 'Hydrogène\nH'
txt_texte_luciole_009.materials.append(mat_texte)
txt_texte_luciole_009.align_x = 'RIGHT'
txt_texte_luciole_009.size = 0.8165
txt_texte_luciole_009.space_line = 0.7
txt_texte_luciole_010 = bpy.data.curves.new('Texte luciole.010', 'FONT')
txt_texte_luciole_010.dimensions = '2D'
txt_texte_luciole_010.body = 'Néon\nNe'
txt_texte_luciole_010.materials.append(mat_texte)
txt_texte_luciole_010.align_x = 'RIGHT'
txt_texte_luciole_010.size = 0.8165
txt_texte_luciole_010.space_line = 0.7
txt_texte_luciole_012 = bpy.data.curves.new('Texte luciole.012', 'FONT')
txt_texte_luciole_012.dimensions = '2D'
txt_texte_luciole_012.body = 'Carbone\nC'
txt_texte_luciole_012.materials.append(mat_texte)
txt_texte_luciole_012.align_x = 'RIGHT'
txt_texte_luciole_012.size = 0.8165
txt_texte_luciole_012.space_line = 0.7
txt_texte_luciole_013 = bpy.data.curves.new('Texte luciole.013', 'FONT')
txt_texte_luciole_013.dimensions = '2D'
txt_texte_luciole_013.body = 'Hydrogène\nH'
txt_texte_luciole_013.materials.append(mat_texte)
txt_texte_luciole_013.align_x = 'RIGHT'
txt_texte_luciole_013.size = 0.8165
txt_texte_luciole_013.space_line = 0.7
txt_texte_luciole_014 = bpy.data.curves.new('Texte luciole.014', 'FONT')
txt_texte_luciole_014.dimensions = '2D'
txt_texte_luciole_014.body = 'Sodium\nNa'
txt_texte_luciole_014.materials.append(mat_texte)
txt_texte_luciole_014.align_x = 'RIGHT'
txt_texte_luciole_014.size = 0.8165
txt_texte_luciole_014.space_line = 0.7
txt_texte_luciole_023 = bpy.data.curves.new('Texte luciole.023', 'FONT')
txt_texte_luciole_023.dimensions = '2D'
txt_texte_luciole_023.body = 'Soleil\n'
txt_texte_luciole_023.materials.append(mat_texte)
txt_texte_luciole_023.align_x = 'RIGHT'
txt_texte_luciole_023.size = 0.8165
txt_texte_luciole_023.space_line = 0.7
txt_texte_luciole_022 = bpy.data.curves.new('Texte luciole.022', 'FONT')
txt_texte_luciole_022.dimensions = '2D'
txt_texte_luciole_022.body = '400     450    500     550     600    650     700  '
txt_texte_luciole_022.materials.append(mat_texte)
txt_texte_luciole_022.size = 0.8165
txt_texte_luciole_022.space_line = 0.7
txt_texte_luciole = bpy.data.curves.new('Texte luciole', 'FONT')
txt_texte_luciole.dimensions = '2D'
txt_texte_luciole.body = "longueur d'onde λ (nm)"
txt_texte_luciole.materials.append(mat_texte)
txt_texte_luciole.size = 0.8165
txt_texte_luciole.space_line = 0.7

# ---- objects
ob_fond_soleil = bpy.data.objects.new('Fond soleil', me_plane_010)
ob_fond_gaz = bpy.data.objects.new('Fond gaz', me_plane_003)
ob_camera_gaz = bpy.data.objects.new('Camera gaz', cam_camera)
ob_camera_soleil = bpy.data.objects.new('Camera soleil', cam_camera_001)
ob_spectre = bpy.data.objects.new('Spectre', me_plane_013)
ob_raies_h = bpy.data.objects.new('Raies H', me_plane_005)
ob_raies_hg = bpy.data.objects.new('Raies Hg', me_plane_001)
ob_raies_ne = bpy.data.objects.new('Raies Ne', me_plane_004)
ob_cadre = bpy.data.objects.new('Cadre', me_arrow_01_005)
ob_cadre_001 = bpy.data.objects.new('Cadre.001', me_arrow_01_003)
ob_raies_h_001 = bpy.data.objects.new('Raies H.001', me_plane_007)
ob_raies_ne_001 = bpy.data.objects.new('Raies Ne.001', me_plane_009)
ob_spectre_001 = bpy.data.objects.new('Spectre.001', me_plane_006)
ob_raies_ne_002 = bpy.data.objects.new('Raies Ne.002', me_plane_012)
ob_raies_h_003 = bpy.data.objects.new('Raies H.003', me_plane_014)
ob_gaz_hg = bpy.data.objects.new('gaz Hg', txt_texte_luciole_001)
ob_gaz_hydrogene = bpy.data.objects.new('gaz Hydrogene', txt_texte_luciole_009)
ob_gaz_ne = bpy.data.objects.new('gaz Ne', txt_texte_luciole_010)
ob_soleil_carbone = bpy.data.objects.new('soleil Carbone', txt_texte_luciole_012)
ob_soleil_h = bpy.data.objects.new('soleil H', txt_texte_luciole_013)
ob_soleil_na = bpy.data.objects.new('soleil Na', txt_texte_luciole_014)
ob_soleil_carbone_001 = bpy.data.objects.new('soleil Carbone.001', txt_texte_luciole_023)
ob_traits_gaz = bpy.data.objects.new('Traits gaz', me_plane)
ob_valeur_gaz = bpy.data.objects.new('valeur gaz', txt_texte_luciole_022)
ob_longueur_d_onde = bpy.data.objects.new("Longueur d'onde", txt_texte_luciole)

# ---- transforms, parenting, visibility, modifiers, constraints
ob_fond_soleil.location = (14.58, 2.0, -0.4234)
ob_fond_soleil.rotation_euler = (1.571, -0.0, 0.0)
ob_fond_soleil.scale = (-5.939, 1.181, 1.0)
ob_fond_gaz.location = (-1.089, 2.0, -0.4234)
ob_fond_gaz.rotation_euler = (1.571, -0.0, 0.0)
ob_fond_gaz.scale = (-5.939, 1.181, 1.0)
ob_camera_gaz.location = (-1.17, -10.0, 2.427)
ob_camera_gaz.rotation_euler = (1.571, 0.0, 0.0)
ob_camera_gaz.lock_rotations_4d = False
ob_camera_gaz.empty_display_type = 'ARROWS'
ob_camera_gaz.color = (0.0, 0.0, 0.0, 0.0)
ob_camera_gaz.display_type = 'WIRE'
ob_camera_gaz.lineart.crease_threshold = 0.0
ob_camera_soleil.location = (14.65, -10.0, 2.427)
ob_camera_soleil.rotation_euler = (1.571, 0.0, 0.0)
ob_camera_soleil.lock_rotations_4d = False
ob_camera_soleil.empty_display_type = 'ARROWS'
ob_camera_soleil.color = (0.0, 0.0, 0.0, 0.0)
ob_camera_soleil.display_type = 'WIRE'
ob_camera_soleil.lineart.crease_threshold = 0.0
ob_spectre.location = (-0.07999, 0.2, 0.5574)
ob_spectre.rotation_euler = (1.571, 3.142, -0.0)
ob_spectre.scale = (4.169, 0.6097, 2.646)
_m = ob_spectre.modifiers.new('Array', 'ARRAY')
_m.count = 3
_m.relative_offset_displace = (0.0, -1.1, 0.0)
ob_raies_h.location = (-1.734, -1.414e-07, 4.818)
ob_raies_h.rotation_euler = (1.571, -0.0, 0.0)
ob_raies_h.scale = (0.6758, 1.0, 1.0)
ob_raies_hg.location = (-1.734, -1.414e-07, 0.8305)
ob_raies_hg.rotation_euler = (1.571, -0.0, 0.0)
ob_raies_hg.scale = (0.6758, 1.0, 1.0)
ob_raies_ne.location = (-1.734, -1.414e-07, 2.814)
ob_raies_ne.rotation_euler = (1.571, -0.0, 0.0)
ob_raies_ne.scale = (0.6758, 1.0, 1.0)
ob_cadre.location = (0.07328, -0.129, 1.772)
ob_cadre.scale = (0.6247, 1.0, 1.5)
ob_cadre.color = (0.8, 0.8, 0.8, 1.0)
_m = ob_cadre.modifiers.new('Array', 'ARRAY')
_m.count = 3
_m.relative_offset_displace = (0.0, 0.0, 1.045)
ob_cadre_001.location = (15.81, -0.129, 2.355)
ob_cadre_001.scale = (0.6247, 1.0, 1.366)
ob_cadre_001.color = (0.8, 0.8, 0.8, 1.0)
_m = ob_cadre_001.modifiers.new('Array', 'ARRAY')
_m.count = 3
_m.relative_offset_displace = (0.0, 0.0, 1.045)
ob_raies_h_001.location = (13.94, -1.414e-07, 5.139)
ob_raies_h_001.rotation_euler = (1.571, -0.0, 0.0)
ob_raies_h_001.scale = (0.6758, 0.8495, 1.0)
ob_raies_ne_001.location = (13.94, -1.414e-07, 3.354)
ob_raies_ne_001.rotation_euler = (1.571, -0.0, 0.0)
ob_raies_ne_001.scale = (0.6758, 0.8495, 1.0)
ob_spectre_001.location = (15.59, 0.2, -0.5694)
ob_spectre_001.rotation_euler = (1.571, 3.142, -0.0)
ob_spectre_001.scale = (4.169, 0.5594, 2.646)
_m = ob_spectre_001.modifiers.new('Array', 'ARRAY')
_m.count = 4
_m.relative_offset_displace = (0.0, -1.1, 0.0)
ob_raies_ne_002.location = (13.94, -1.414e-07, -0.3029)
ob_raies_ne_002.rotation_euler = (1.571, -0.0, 0.0)
ob_raies_ne_002.scale = (0.6758, 0.8495, 1.0)
ob_raies_h_003.location = (13.94, -1.414e-07, 1.531)
ob_raies_h_003.rotation_euler = (1.571, -0.0, 0.0)
ob_raies_h_003.scale = (0.6758, 0.8495, 1.0)
ob_gaz_hg.location = (-4.628, -0.5301, 0.8708)
ob_gaz_hg.rotation_euler = (1.571, -0.0, 0.0)
ob_gaz_hg.scale = (0.8232, 0.8232, 0.8232)
ob_gaz_hg.visible_shadow = False
ob_gaz_hg.display.show_shadows = False
ob_gaz_hydrogene.location = (-4.628, -0.5301, 4.946)
ob_gaz_hydrogene.rotation_euler = (1.571, -0.0, 0.0)
ob_gaz_hydrogene.scale = (0.8232, 0.8232, 0.8232)
ob_gaz_hydrogene.visible_shadow = False
ob_gaz_hydrogene.display.show_shadows = False
ob_gaz_ne.location = (-4.628, -0.5301, 2.848)
ob_gaz_ne.rotation_euler = (1.571, -0.0, 0.0)
ob_gaz_ne.scale = (0.8232, 0.8232, 0.8232)
ob_gaz_ne.visible_shadow = False
ob_gaz_ne.display.show_shadows = False
ob_soleil_carbone.location = (11.05, -0.5301, 1.453)
ob_soleil_carbone.rotation_euler = (1.571, -0.0, 0.0)
ob_soleil_carbone.scale = (0.8232, 0.8232, 0.8232)
ob_soleil_carbone.visible_shadow = False
ob_soleil_carbone.display.show_shadows = False
ob_soleil_h.location = (11.05, -0.5301, 5.252)
ob_soleil_h.rotation_euler = (1.571, -0.0, 0.0)
ob_soleil_h.scale = (0.8232, 0.8232, 0.8232)
ob_soleil_h.visible_shadow = False
ob_soleil_h.display.show_shadows = False
ob_soleil_na.location = (11.05, -0.5301, 3.514)
ob_soleil_na.rotation_euler = (1.571, -0.0, 0.0)
ob_soleil_na.scale = (0.8232, 0.8232, 0.8232)
ob_soleil_na.visible_shadow = False
ob_soleil_na.display.show_shadows = False
ob_soleil_carbone_001.location = (11.05, -0.5301, -0.586)
ob_soleil_carbone_001.rotation_euler = (1.571, -0.0, 0.0)
ob_soleil_carbone_001.scale = (0.8232, 0.8232, 0.8232)
ob_soleil_carbone_001.visible_shadow = False
ob_soleil_carbone_001.display.show_shadows = False
ob_traits_gaz.location = (-4.218, -0.2396, -0.07712)
ob_traits_gaz.rotation_euler = (1.571, -0.0, 0.0)
ob_traits_gaz.scale = (0.025, 0.1, 1.0)
ob_valeur_gaz.location = (-4.628, -0.1293, -0.5284)
ob_valeur_gaz.rotation_euler = (1.571, -0.0, 0.0)
ob_valeur_gaz.scale = (0.7644, 0.7644, 0.7644)
ob_valeur_gaz.visible_shadow = False
ob_valeur_gaz.display.show_shadows = False
ob_longueur_d_onde.location = (-0.2403, -0.1293, -1.06)
ob_longueur_d_onde.rotation_euler = (1.571, -0.0, 0.0)
ob_longueur_d_onde.scale = (0.8232, 0.8232, 0.8232)
ob_longueur_d_onde.visible_shadow = False
ob_longueur_d_onde.display.show_shadows = False

# ---- collection membership
scene.collection.objects.link(ob_fond_soleil)
scene.collection.objects.link(ob_fond_gaz)
col_collection.objects.link(ob_camera_gaz)
col_collection.objects.link(ob_camera_soleil)
col_spectre_gaz.objects.link(ob_spectre)
col_spectre_gaz.objects.link(ob_raies_h)
col_spectre_gaz.objects.link(ob_raies_hg)
col_spectre_gaz.objects.link(ob_raies_ne)
col_spectre_gaz.objects.link(ob_cadre)
col_spectre_soleil.objects.link(ob_cadre_001)
col_spectre_soleil.objects.link(ob_raies_h_001)
col_spectre_soleil.objects.link(ob_raies_ne_001)
col_spectre_soleil.objects.link(ob_spectre_001)
col_spectre_soleil.objects.link(ob_raies_ne_002)
col_spectre_soleil.objects.link(ob_raies_h_003)
col_elements.objects.link(ob_gaz_hg)
col_elements.objects.link(ob_gaz_hydrogene)
col_elements.objects.link(ob_gaz_ne)
col_elements.objects.link(ob_soleil_carbone)
col_elements.objects.link(ob_soleil_h)
col_elements.objects.link(ob_soleil_na)
col_elements.objects.link(ob_soleil_carbone_001)
col_graduations.objects.link(ob_traits_gaz)
col_graduations.objects.link(ob_valeur_gaz)
col_graduations.objects.link(ob_longueur_d_onde)

# ---- scene / render settings (as saved in the file)
scene.camera = ob_camera_gaz
scene.frame_start = 1; scene.frame_end = 250; scene.frame_set(2)
scene.render.engine = 'BLENDER_EEVEE_NEXT'
scene.render.image_settings.color_mode = 'RGB'
scene.render.resolution_x = 1722
scene.render.resolution_percentage = 50
scene.render.film_transparent = True
scene.cycles.sampling_pattern = 'TABULATED_SOBOL'
scene.view_settings.view_transform = 'Standard'
bpy.context.view_layer.update()
